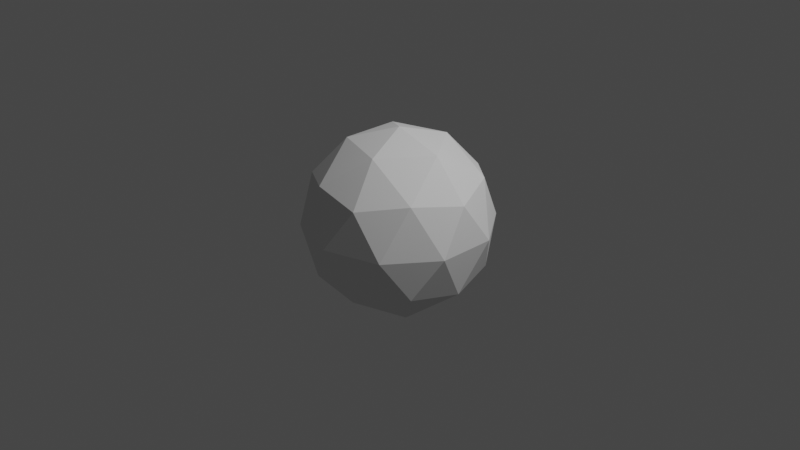 # Source: icosphere.blend  (saved by Blender 3.5.10; exported with 4.5.12 LTS)
import bpy
from mathutils import Matrix  # noqa: F401  (used for matrix-valued properties, if any)

bpy.ops.wm.read_factory_settings(use_empty=True)
scene = bpy.context.scene
scene.name = 'Scene'

# ---- collections
col_collection = bpy.data.collections.new('Collection'); scene.collection.children.link(col_collection)

# ---- world
world_world = bpy.data.worlds.new('World'); scene.world = world_world
world_world.use_nodes = True; world_world.node_tree.nodes.clear()
_N = world_world.node_tree.nodes; _L = world_world.node_tree.links
n0 = _N.new('ShaderNodeOutputWorld'); n0.name = 'World Output'; n0.location = (300, 300)
n1 = _N.new('ShaderNodeBackground'); n1.name = 'Background'; n1.location = (10, 300)
n1.inputs[0].default_value = (0.05088, 0.05088, 0.05088, 1.0)
_L.new(n1.outputs[0], n0.inputs[0])
n0.is_active_output = True
world_world.color = (0.05088, 0.05088, 0.05088)
world_world.use_sun_shadow = False
world_world.sun_shadow_jitter_overblur = 0.0

# ---- cameras
cam_camera = bpy.data.cameras.new('Camera')
cam_camera.clip_end = 100.0
cam_camera.ortho_scale = 7.314

# ---- lights
light_light = bpy.data.lights.new('Light', 'POINT')
light_light.transmission_factor = 0.0
light_light.energy = 1000.0
light_light.shadow_soft_size = 0.1
light_light.shadow_maximum_resolution = 0.006
light_light.use_absolute_resolution = True

# ---- meshes
me_icosphere = bpy.data.meshes.new('Icosphere')
me_icosphere.from_pydata([(0.0, 0.0, -1.0), (0.7236, -0.5257, -0.4472), (-0.2764, -0.8506, -0.4472), (-0.8944, 0.0, -0.4472), (-0.2764, 0.8506, -0.4472), (0.7236, 0.5257, -0.4472), (0.2764, -0.8506, 0.4472), (-0.7236, -0.5257, 0.4472), (-0.7236, 0.5257, 0.4472), (0.2764, 0.8506, 0.4472), (0.8944, 0.0, 0.4472), (0.0, 0.0, 1.0), (-0.1625, -0.5, -0.8507), (0.4253, -0.309, -0.8507), (0.2629, -0.809, -0.5257), (0.8506, 0.0, -0.5257), (0.4253, 0.309, -0.8507), (-0.5257, 0.0, -0.8507), (-0.6882, -0.5, -0.5257), (-0.1625, 0.5, -0.8507), (-0.6882, 0.5, -0.5257), (0.2629, 0.809, -0.5257), (0.9511, -0.309, 0.0), (0.9511, 0.309, 0.0), (0.0, -1.0, 0.0), (0.5878, -0.809, 0.0), (-0.9511, -0.309, 0.0), (-0.5878, -0.809, 0.0), (-0.5878, 0.809, 0.0), (-0.9511, 0.309, 0.0), (0.5878, 0.809, 0.0), (0.0, 1.0, 0.0), (0.6882, -0.5, 0.5257), (-0.2629, -0.809, 0.5257), (-0.8506, 0.0, 0.5257), (-0.2629, 0.809, 0.5257), (0.6882, 0.5, 0.5257), (0.1625, -0.5, 0.8507), (0.5257, 0.0, 0.8507), (-0.4253, -0.309, 0.8507), (-0.4253, 0.309, 0.8507), (0.1625, 0.5, 0.8507)], [], [(0, 13, 12), (1, 13, 15), (0, 12, 17), (0, 17, 19), (0, 19, 16), (1, 15, 22), (2, 14, 24), (3, 18, 26), (4, 20, 28), (5, 21, 30), (1, 22, 25), (2, 24, 27), (3, 26, 29), (4, 28, 31), (5, 30, 23), (6, 32, 37), (7, 33, 39), (8, 34, 40), (9, 35, 41), (10, 36, 38), (38, 41, 11), (38, 36, 41), (36, 9, 41), (41, 40, 11), (41, 35, 40), (35, 8, 40), (40, 39, 11), (40, 34, 39), (34, 7, 39), (39, 37, 11), (39, 33, 37), (33, 6, 37), (37, 38, 11), (37, 32, 38), (32, 10, 38), (23, 36, 10), (23, 30, 36), (30, 9, 36), (31, 35, 9), (31, 28, 35), (28, 8, 35), (29, 34, 8), (29, 26, 34), (26, 7, 34), (27, 33, 7), (27, 24, 33), (24, 6, 33), (25, 32, 6), (25, 22, 32), (22, 10, 32), (30, 31, 9), (30, 21, 31), (21, 4, 31), (28, 29, 8), (28, 20, 29), (20, 3, 29), (26, 27, 7), (26, 18, 27), (18, 2, 27), (24, 25, 6), (24, 14, 25), (14, 1, 25), (22, 23, 10), (22, 15, 23), (15, 5, 23), (16, 21, 5), (16, 19, 21), (19, 4, 21), (19, 20, 4), (19, 17, 20), (17, 3, 20), (17, 18, 3), (17, 12, 18), (12, 2, 18), (15, 16, 5), (15, 13, 16), (13, 0, 16), (12, 14, 2), (12, 13, 14), (13, 1, 14)])
_uv = me_icosphere.uv_layers.new(name='UVMap')
_uv.uv.foreach_set('vector', [0.1818, 0.0, 0.2273, 0.07873, 0.1364, 0.07873, 0.2727, 0.1575, 0.3182, 0.07873, 0.3636, 0.1575, 0.9091, 0.0, 0.9545, 0.07873, 0.8636, 0.07873, 0.7273, 0.0, 0.7727, 0.07873, 0.6818, 0.07873, 0.5455, 0.0, 0.5909, 0.07873, 0.5, 0.07873, 0.2727, 0.1575, 0.3636, 0.1575, 0.3182, 0.2362, 0.09091, 0.1575, 0.1818, 0.1575, 0.1364, 0.2362, 0.8182, 0.1575, 0.9091, 0.1575, 0.8636, 0.2362, 0.6364, 0.1575, 0.7273, 0.1575, 0.6818, 0.2362, 0.4545, 0.1575, 0.5455, 0.1575, 0.5, 0.2362, 0.2727, 0.1575, 0.3182, 0.2362, 0.2273, 0.2362, 0.09091, 0.1575, 0.1364, 0.2362, 0.04546, 0.2362, 0.8182, 0.1575, 0.8636, 0.2362, 0.7727, 0.2362, 0.6364, 0.1575, 0.6818, 0.2362, 0.5909, 0.2362, 0.4545, 0.1575, 0.5, 0.2362, 0.4091, 0.2362, 0.1818, 0.3149, 0.2727, 0.3149, 0.2273, 0.3937, 0.0, 0.3149, 0.09091, 0.3149, 0.04546, 0.3937, 0.7273, 0.3149, 0.8182, 0.3149, 0.7727, 0.3937, 0.5455, 0.3149, 0.6364, 0.3149, 0.5909, 0.3937, 0.3636, 0.3149, 0.4545, 0.3149, 0.4091, 0.3937, 0.4091, 0.3937, 0.5, 0.3937, 0.4545, 0.4724, 0.4091, 0.3937, 0.4545, 0.3149, 0.5, 0.3937, 0.4545, 0.3149, 0.5455, 0.3149, 0.5, 0.3937, 0.5909, 0.3937, 0.6818, 0.3937, 0.6364, 0.4724, 0.5909, 0.3937, 0.6364, 0.3149, 0.6818, 0.3937, 0.6364, 0.3149, 0.7273, 0.3149, 0.6818, 0.3937, 0.7727, 0.3937, 0.8636, 0.3937, 0.8182, 0.4724, 0.7727, 0.3937, 0.8182, 0.3149, 0.8636, 0.3937, 0.8182, 0.3149, 0.9091, 0.3149, 0.8636, 0.3937, 0.04546, 0.3937, 0.1364, 0.3937, 0.09091, 0.4724, 0.04546, 0.3937, 0.09091, 0.3149, 0.1364, 0.3937, 0.09091, 0.3149, 0.1818, 0.3149, 0.1364, 0.3937, 0.2273, 0.3937, 0.3182, 0.3937, 0.2727, 0.4724, 0.2273, 0.3937, 0.2727, 0.3149, 0.3182, 0.3937, 0.2727, 0.3149, 0.3636, 0.3149, 0.3182, 0.3937, 0.4091, 0.2362, 0.4545, 0.3149, 0.3636, 0.3149, 0.4091, 0.2362, 0.5, 0.2362, 0.4545, 0.3149, 0.5, 0.2362, 0.5455, 0.3149, 0.4545, 0.3149, 0.5909, 0.2362, 0.6364, 0.3149, 0.5455, 0.3149, 0.5909, 0.2362, 0.6818, 0.2362, 0.6364, 0.3149, 0.6818, 0.2362, 0.7273, 0.3149, 0.6364, 0.3149, 0.7727, 0.2362, 0.8182, 0.3149, 0.7273, 0.3149, 0.7727, 0.2362, 0.8636, 0.2362, 0.8182, 0.3149, 0.8636, 0.2362, 0.9091, 0.3149, 0.8182, 0.3149, 0.04546, 0.2362, 0.09091, 0.3149, 0.0, 0.3149, 0.04546, 0.2362, 0.1364, 0.2362, 0.09091, 0.3149, 0.1364, 0.2362, 0.1818, 0.3149, 0.09091, 0.3149, 0.2273, 0.2362, 0.2727, 0.3149, 0.1818, 0.3149, 0.2273, 0.2362, 0.3182, 0.2362, 0.2727, 0.3149, 0.3182, 0.2362, 0.3636, 0.3149, 0.2727, 0.3149, 0.5, 0.2362, 0.5909, 0.2362, 0.5455, 0.3149, 0.5, 0.2362, 0.5455, 0.1575, 0.5909, 0.2362, 0.5455, 0.1575, 0.6364, 0.1575, 0.5909, 0.2362, 0.6818, 0.2362, 0.7727, 0.2362, 0.7273, 0.3149, 0.6818, 0.2362, 0.7273, 0.1575, 0.7727, 0.2362, 0.7273, 0.1575, 0.8182, 0.1575, 0.7727, 0.2362, 0.8636, 0.2362, 0.9545, 0.2362, 0.9091, 0.3149, 0.8636, 0.2362, 0.9091, 0.1575, 0.9545, 0.2362, 0.9091, 0.1575, 1.0, 0.1575, 0.9545, 0.2362, 0.1364, 0.2362, 0.2273, 0.2362, 0.1818, 0.3149, 0.1364, 0.2362, 0.1818, 0.1575, 0.2273, 0.2362, 0.1818, 0.1575, 0.2727, 0.1575, 0.2273, 0.2362, 0.3182, 0.2362, 0.4091, 0.2362, 0.3636, 0.3149, 0.3182, 0.2362, 0.3636, 0.1575, 0.4091, 0.2362, 0.3636, 0.1575, 0.4545, 0.1575, 0.4091, 0.2362, 0.5, 0.07873, 0.5455, 0.1575, 0.4545, 0.1575, 0.5, 0.07873, 0.5909, 0.07873, 0.5455, 0.1575, 0.5909, 0.07873, 0.6364, 0.1575, 0.5455, 0.1575, 0.6818, 0.07873, 0.7273, 0.1575, 0.6364, 0.1575, 0.6818, 0.07873, 0.7727, 0.07873, 0.7273, 0.1575, 0.7727, 0.07873, 0.8182, 0.1575, 0.7273, 0.1575, 0.8636, 0.07873, 0.9091, 0.1575, 0.8182, 0.1575, 0.8636, 0.07873, 0.9545, 0.07873, 0.9091, 0.1575, 0.9545, 0.07873, 1.0, 0.1575, 0.9091, 0.1575, 0.3636, 0.1575, 0.4091, 0.07873, 0.4545, 0.1575, 0.3636, 0.1575, 0.3182, 0.07873, 0.4091, 0.07873, 0.3182, 0.07873, 0.3636, 0.0, 0.4091, 0.07873, 0.1364, 0.07873, 0.1818, 0.1575, 0.09091, 0.1575, 0.1364, 0.07873, 0.2273, 0.07873, 0.1818, 0.1575, 0.2273, 0.07873, 0.2727, 0.1575, 0.1818, 0.1575])
me_icosphere.update()

# ---- objects
ob_light = bpy.data.objects.new('Light', light_light)
ob_camera = bpy.data.objects.new('Camera', cam_camera)
ob_icosphere = bpy.data.objects.new('Icosphere', me_icosphere)

# ---- transforms, parenting, visibility, modifiers, constraints
ob_light.location = (4.076, 1.005, 5.904)
ob_light.rotation_euler = (0.6503, 0.05522, 1.866)
ob_light.lock_rotations_4d = False
ob_light.empty_display_type = 'ARROWS'
ob_light.color = (0.0, 0.0, 0.0, 0.0)
ob_light.lineart.crease_threshold = 0.0
ob_camera.location = (7.359, -6.926, 4.958)
ob_camera.rotation_euler = (1.109, 0.0, 0.8149)
ob_camera.lock_rotations_4d = False
ob_camera.empty_display_type = 'ARROWS'
ob_camera.color = (0.0, 0.0, 0.0, 0.0)
ob_camera.display_type = 'WIRE'
ob_camera.lineart.crease_threshold = 0.0
ob_icosphere.location = (0.0, 0.0, 0.0)

# ---- collection membership
col_collection.objects.link(ob_light)
col_collection.objects.link(ob_camera)
col_collection.objects.link(ob_icosphere)

# ---- scene / render settings (as saved in the file)
scene.camera = ob_camera
scene.frame_start = 1; scene.frame_end = 250; scene.frame_set(1)
scene.render.engine = 'BLENDER_EEVEE_NEXT'
scene.cycles.sampling_pattern = 'TABULATED_SOBOL'
scene.view_settings.view_transform = 'Filmic'
bpy.context.view_layer.update()
